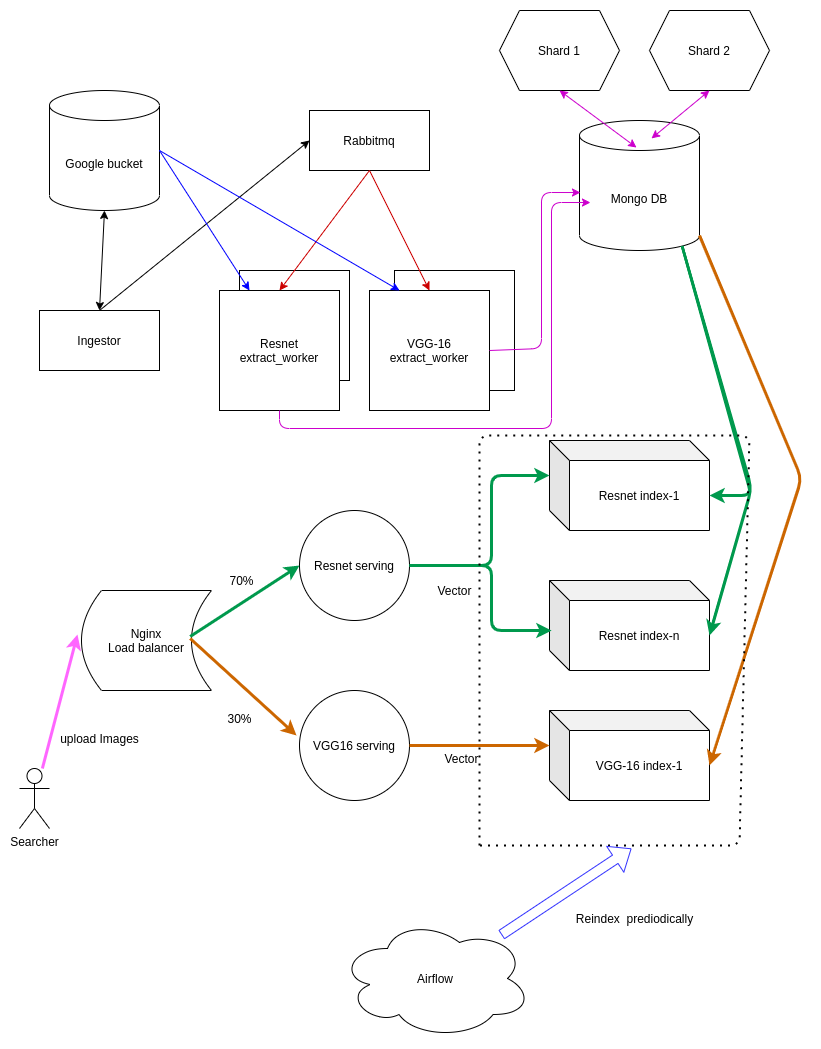

The diagram above was exported from draw.io. Its source (the exported page's mxGraphModel, read from the mxfile embedded in the PNG):
<mxGraphModel dx="1422" dy="893" grid="1" gridSize="10" guides="1" tooltips="1" connect="1" arrows="1" fold="1" page="1" pageScale="1" pageWidth="850" pageHeight="1100" math="0" shadow="0">
  <root>
    <mxCell id="0" />
    <mxCell id="1" parent="0" />
    <mxCell id="vB7TTEqYhdoYUlWw6Z11-13" value="" style="whiteSpace=wrap;html=1;aspect=fixed;" vertex="1" parent="1">
      <mxGeometry x="423" y="292" width="120" height="120" as="geometry" />
    </mxCell>
    <mxCell id="vB7TTEqYhdoYUlWw6Z11-12" value="" style="whiteSpace=wrap;html=1;aspect=fixed;" vertex="1" parent="1">
      <mxGeometry x="268" y="292" width="110" height="110" as="geometry" />
    </mxCell>
    <mxCell id="vB7TTEqYhdoYUlWw6Z11-1" value="Ingestor" style="rounded=0;whiteSpace=wrap;html=1;" vertex="1" parent="1">
      <mxGeometry x="68" y="332" width="120" height="60" as="geometry" />
    </mxCell>
    <mxCell id="vB7TTEqYhdoYUlWw6Z11-2" value="Google bucket" style="shape=cylinder3;whiteSpace=wrap;html=1;boundedLbl=1;backgroundOutline=1;size=15;" vertex="1" parent="1">
      <mxGeometry x="78" y="112" width="110" height="120" as="geometry" />
    </mxCell>
    <mxCell id="vB7TTEqYhdoYUlWw6Z11-5" value="Rabbitmq" style="rounded=0;whiteSpace=wrap;html=1;" vertex="1" parent="1">
      <mxGeometry x="338" y="132" width="120" height="60" as="geometry" />
    </mxCell>
    <mxCell id="vB7TTEqYhdoYUlWw6Z11-10" value="Resnet extract_worker" style="whiteSpace=wrap;html=1;aspect=fixed;" vertex="1" parent="1">
      <mxGeometry x="248" y="312" width="120" height="120" as="geometry" />
    </mxCell>
    <mxCell id="vB7TTEqYhdoYUlWw6Z11-11" value="VGG-16&lt;br&gt;extract_worker" style="whiteSpace=wrap;html=1;aspect=fixed;" vertex="1" parent="1">
      <mxGeometry x="398" y="312" width="120" height="120" as="geometry" />
    </mxCell>
    <mxCell id="vB7TTEqYhdoYUlWw6Z11-14" value="Mongo DB" style="shape=cylinder3;whiteSpace=wrap;html=1;boundedLbl=1;backgroundOutline=1;size=15;" vertex="1" parent="1">
      <mxGeometry x="608" y="142" width="120" height="130" as="geometry" />
    </mxCell>
    <mxCell id="vB7TTEqYhdoYUlWw6Z11-15" value="Shard 1" style="shape=hexagon;perimeter=hexagonPerimeter2;whiteSpace=wrap;html=1;fixedSize=1;" vertex="1" parent="1">
      <mxGeometry x="528" y="32" width="120" height="80" as="geometry" />
    </mxCell>
    <mxCell id="vB7TTEqYhdoYUlWw6Z11-16" value="Shard 2" style="shape=hexagon;perimeter=hexagonPerimeter2;whiteSpace=wrap;html=1;fixedSize=1;" vertex="1" parent="1">
      <mxGeometry x="678" y="32" width="120" height="80" as="geometry" />
    </mxCell>
    <mxCell id="vB7TTEqYhdoYUlWw6Z11-17" value="Resnet index-1" style="shape=cube;whiteSpace=wrap;html=1;boundedLbl=1;backgroundOutline=1;darkOpacity=0.05;darkOpacity2=0.1;" vertex="1" parent="1">
      <mxGeometry x="578" y="462" width="160" height="90" as="geometry" />
    </mxCell>
    <mxCell id="vB7TTEqYhdoYUlWw6Z11-18" value="Resnet index-n" style="shape=cube;whiteSpace=wrap;html=1;boundedLbl=1;backgroundOutline=1;darkOpacity=0.05;darkOpacity2=0.1;" vertex="1" parent="1">
      <mxGeometry x="578" y="602" width="160" height="90" as="geometry" />
    </mxCell>
    <mxCell id="vB7TTEqYhdoYUlWw6Z11-19" value="VGG-16 index-1" style="shape=cube;whiteSpace=wrap;html=1;boundedLbl=1;backgroundOutline=1;darkOpacity=0.05;darkOpacity2=0.1;" vertex="1" parent="1">
      <mxGeometry x="578" y="732" width="160" height="90" as="geometry" />
    </mxCell>
    <mxCell id="vB7TTEqYhdoYUlWw6Z11-20" value="Resnet serving" style="ellipse;whiteSpace=wrap;html=1;aspect=fixed;" vertex="1" parent="1">
      <mxGeometry x="328" y="532" width="110" height="110" as="geometry" />
    </mxCell>
    <mxCell id="vB7TTEqYhdoYUlWw6Z11-21" value="VGG16 serving" style="ellipse;whiteSpace=wrap;html=1;aspect=fixed;" vertex="1" parent="1">
      <mxGeometry x="328" y="712" width="110" height="110" as="geometry" />
    </mxCell>
    <mxCell id="vB7TTEqYhdoYUlWw6Z11-22" value="Nginx&lt;br&gt;Load balancer" style="shape=dataStorage;whiteSpace=wrap;html=1;fixedSize=1;" vertex="1" parent="1">
      <mxGeometry x="110" y="612" width="130" height="100" as="geometry" />
    </mxCell>
    <mxCell id="vB7TTEqYhdoYUlWw6Z11-23" value="Searcher" style="shape=umlActor;verticalLabelPosition=bottom;verticalAlign=top;html=1;outlineConnect=0;" vertex="1" parent="1">
      <mxGeometry x="48" y="790" width="30" height="60" as="geometry" />
    </mxCell>
    <mxCell id="vB7TTEqYhdoYUlWw6Z11-27" value="" style="endArrow=classic;html=1;exitX=0.5;exitY=0;exitDx=0;exitDy=0;entryX=0;entryY=0.5;entryDx=0;entryDy=0;" edge="1" parent="1" source="vB7TTEqYhdoYUlWw6Z11-1" target="vB7TTEqYhdoYUlWw6Z11-5">
      <mxGeometry width="50" height="50" relative="1" as="geometry">
        <mxPoint x="228" y="212" as="sourcePoint" />
        <mxPoint x="278" y="162" as="targetPoint" />
      </mxGeometry>
    </mxCell>
    <mxCell id="vB7TTEqYhdoYUlWw6Z11-28" value="" style="endArrow=classic;startArrow=classic;html=1;entryX=0.5;entryY=1;entryDx=0;entryDy=0;entryPerimeter=0;exitX=0.5;exitY=0;exitDx=0;exitDy=0;" edge="1" parent="1" source="vB7TTEqYhdoYUlWw6Z11-1" target="vB7TTEqYhdoYUlWw6Z11-2">
      <mxGeometry width="50" height="50" relative="1" as="geometry">
        <mxPoint x="108" y="302" as="sourcePoint" />
        <mxPoint x="158" y="252" as="targetPoint" />
      </mxGeometry>
    </mxCell>
    <mxCell id="vB7TTEqYhdoYUlWw6Z11-29" value="" style="endArrow=classic;html=1;exitX=0.5;exitY=1;exitDx=0;exitDy=0;entryX=0.5;entryY=0;entryDx=0;entryDy=0;strokeColor=#CC0000;" edge="1" parent="1" source="vB7TTEqYhdoYUlWw6Z11-5" target="vB7TTEqYhdoYUlWw6Z11-11">
      <mxGeometry width="50" height="50" relative="1" as="geometry">
        <mxPoint x="458" y="272" as="sourcePoint" />
        <mxPoint x="508" y="222" as="targetPoint" />
      </mxGeometry>
    </mxCell>
    <mxCell id="vB7TTEqYhdoYUlWw6Z11-30" value="" style="endArrow=classic;html=1;exitX=0.5;exitY=1;exitDx=0;exitDy=0;entryX=0.5;entryY=0;entryDx=0;entryDy=0;strokeColor=#CC0000;" edge="1" parent="1" source="vB7TTEqYhdoYUlWw6Z11-5" target="vB7TTEqYhdoYUlWw6Z11-10">
      <mxGeometry width="50" height="50" relative="1" as="geometry">
        <mxPoint x="398" y="262" as="sourcePoint" />
        <mxPoint x="448" y="212" as="targetPoint" />
      </mxGeometry>
    </mxCell>
    <mxCell id="vB7TTEqYhdoYUlWw6Z11-31" value="" style="endArrow=classic;html=1;exitX=1;exitY=0.5;exitDx=0;exitDy=0;exitPerimeter=0;entryX=0.25;entryY=0;entryDx=0;entryDy=0;strokeColor=#0000FF;" edge="1" parent="1" source="vB7TTEqYhdoYUlWw6Z11-2" target="vB7TTEqYhdoYUlWw6Z11-10">
      <mxGeometry width="50" height="50" relative="1" as="geometry">
        <mxPoint x="550" y="230" as="sourcePoint" />
        <mxPoint x="600" y="180" as="targetPoint" />
      </mxGeometry>
    </mxCell>
    <mxCell id="vB7TTEqYhdoYUlWw6Z11-32" value="" style="endArrow=classic;html=1;exitX=1;exitY=0.5;exitDx=0;exitDy=0;exitPerimeter=0;entryX=0.25;entryY=0;entryDx=0;entryDy=0;strokeColor=#0000FF;" edge="1" parent="1" source="vB7TTEqYhdoYUlWw6Z11-2" target="vB7TTEqYhdoYUlWw6Z11-11">
      <mxGeometry width="50" height="50" relative="1" as="geometry">
        <mxPoint x="650" y="330" as="sourcePoint" />
        <mxPoint x="700" y="280" as="targetPoint" />
      </mxGeometry>
    </mxCell>
    <mxCell id="vB7TTEqYhdoYUlWw6Z11-33" value="" style="endArrow=classic;html=1;exitX=1;exitY=0.5;exitDx=0;exitDy=0;entryX=0.008;entryY=0.554;entryDx=0;entryDy=0;entryPerimeter=0;strokeColor=#CC00CC;" edge="1" parent="1" source="vB7TTEqYhdoYUlWw6Z11-11" target="vB7TTEqYhdoYUlWw6Z11-14">
      <mxGeometry width="50" height="50" relative="1" as="geometry">
        <mxPoint x="630" y="380" as="sourcePoint" />
        <mxPoint x="680" y="330" as="targetPoint" />
        <Array as="points">
          <mxPoint x="570" y="370" />
          <mxPoint x="570" y="214" />
        </Array>
      </mxGeometry>
    </mxCell>
    <mxCell id="vB7TTEqYhdoYUlWw6Z11-34" value="" style="endArrow=classic;html=1;entryX=0.008;entryY=0.554;entryDx=0;entryDy=0;entryPerimeter=0;strokeColor=#CC00CC;exitX=0.5;exitY=1;exitDx=0;exitDy=0;" edge="1" parent="1" source="vB7TTEqYhdoYUlWw6Z11-10">
      <mxGeometry width="50" height="50" relative="1" as="geometry">
        <mxPoint x="390" y="470" as="sourcePoint" />
        <mxPoint x="618.96" y="224.01999999999998" as="targetPoint" />
        <Array as="points">
          <mxPoint x="308" y="450" />
          <mxPoint x="580" y="450" />
          <mxPoint x="580" y="224" />
        </Array>
      </mxGeometry>
    </mxCell>
    <mxCell id="vB7TTEqYhdoYUlWw6Z11-35" value="" style="endArrow=classic;startArrow=classic;html=1;strokeColor=#CC00CC;entryX=0.5;entryY=1;entryDx=0;entryDy=0;exitX=0.6;exitY=0.138;exitDx=0;exitDy=0;exitPerimeter=0;" edge="1" parent="1" source="vB7TTEqYhdoYUlWw6Z11-14" target="vB7TTEqYhdoYUlWw6Z11-16">
      <mxGeometry width="50" height="50" relative="1" as="geometry">
        <mxPoint x="680" y="150" as="sourcePoint" />
        <mxPoint x="730" y="100" as="targetPoint" />
      </mxGeometry>
    </mxCell>
    <mxCell id="vB7TTEqYhdoYUlWw6Z11-36" value="" style="endArrow=classic;startArrow=classic;html=1;strokeColor=#CC00CC;exitX=0.5;exitY=1;exitDx=0;exitDy=0;entryX=0.475;entryY=0.208;entryDx=0;entryDy=0;entryPerimeter=0;" edge="1" parent="1" source="vB7TTEqYhdoYUlWw6Z11-15" target="vB7TTEqYhdoYUlWw6Z11-14">
      <mxGeometry width="50" height="50" relative="1" as="geometry">
        <mxPoint x="650" y="170" as="sourcePoint" />
        <mxPoint x="700" y="120" as="targetPoint" />
      </mxGeometry>
    </mxCell>
    <mxCell id="vB7TTEqYhdoYUlWw6Z11-37" value="" style="endArrow=classic;html=1;exitX=0.855;exitY=1;exitDx=0;exitDy=-4.35;exitPerimeter=0;entryX=0;entryY=0;entryDx=160;entryDy=55;entryPerimeter=0;strokeWidth=3;strokeColor=#00994D;" edge="1" parent="1" source="vB7TTEqYhdoYUlWw6Z11-14" target="vB7TTEqYhdoYUlWw6Z11-17">
      <mxGeometry width="50" height="50" relative="1" as="geometry">
        <mxPoint x="780" y="420" as="sourcePoint" />
        <mxPoint x="790" y="500" as="targetPoint" />
        <Array as="points">
          <mxPoint x="780" y="517" />
        </Array>
      </mxGeometry>
    </mxCell>
    <mxCell id="vB7TTEqYhdoYUlWw6Z11-38" value="" style="endArrow=classic;html=1;exitX=0.855;exitY=1;exitDx=0;exitDy=-4.35;exitPerimeter=0;entryX=0;entryY=0;entryDx=160;entryDy=55;entryPerimeter=0;strokeWidth=3;strokeColor=#00994D;" edge="1" parent="1" source="vB7TTEqYhdoYUlWw6Z11-14" target="vB7TTEqYhdoYUlWw6Z11-18">
      <mxGeometry width="50" height="50" relative="1" as="geometry">
        <mxPoint x="780" y="390" as="sourcePoint" />
        <mxPoint x="830" y="340" as="targetPoint" />
        <Array as="points">
          <mxPoint x="780" y="510" />
        </Array>
      </mxGeometry>
    </mxCell>
    <mxCell id="vB7TTEqYhdoYUlWw6Z11-39" value="" style="endArrow=classic;html=1;strokeWidth=3;exitX=1;exitY=1;exitDx=0;exitDy=-15;exitPerimeter=0;entryX=0;entryY=0;entryDx=160;entryDy=55;entryPerimeter=0;strokeColor=#CC6600;" edge="1" parent="1" source="vB7TTEqYhdoYUlWw6Z11-14" target="vB7TTEqYhdoYUlWw6Z11-19">
      <mxGeometry width="50" height="50" relative="1" as="geometry">
        <mxPoint x="870" y="410" as="sourcePoint" />
        <mxPoint x="920" y="360" as="targetPoint" />
        <Array as="points">
          <mxPoint x="830" y="500" />
        </Array>
      </mxGeometry>
    </mxCell>
    <mxCell id="vB7TTEqYhdoYUlWw6Z11-40" value="" style="endArrow=classic;html=1;strokeWidth=3;entryX=0;entryY=0;entryDx=0;entryDy=35;entryPerimeter=0;exitX=1;exitY=0.5;exitDx=0;exitDy=0;strokeColor=#00994D;" edge="1" parent="1" source="vB7TTEqYhdoYUlWw6Z11-20" target="vB7TTEqYhdoYUlWw6Z11-17">
      <mxGeometry width="50" height="50" relative="1" as="geometry">
        <mxPoint x="500" y="570" as="sourcePoint" />
        <mxPoint x="550" y="570" as="targetPoint" />
        <Array as="points">
          <mxPoint x="520" y="587" />
          <mxPoint x="520" y="497" />
        </Array>
      </mxGeometry>
    </mxCell>
    <mxCell id="vB7TTEqYhdoYUlWw6Z11-41" value="" style="endArrow=classic;html=1;strokeWidth=3;exitX=1;exitY=0.5;exitDx=0;exitDy=0;entryX=0.013;entryY=0.556;entryDx=0;entryDy=0;entryPerimeter=0;strokeColor=#00994D;" edge="1" parent="1" source="vB7TTEqYhdoYUlWw6Z11-20" target="vB7TTEqYhdoYUlWw6Z11-18">
      <mxGeometry width="50" height="50" relative="1" as="geometry">
        <mxPoint x="520" y="630" as="sourcePoint" />
        <mxPoint x="570" y="580" as="targetPoint" />
        <Array as="points">
          <mxPoint x="520" y="587" />
          <mxPoint x="520" y="652" />
        </Array>
      </mxGeometry>
    </mxCell>
    <mxCell id="vB7TTEqYhdoYUlWw6Z11-42" value="" style="endArrow=classic;html=1;strokeColor=#CC6600;strokeWidth=3;exitX=1;exitY=0.5;exitDx=0;exitDy=0;entryX=0;entryY=0;entryDx=0;entryDy=35;entryPerimeter=0;" edge="1" parent="1" source="vB7TTEqYhdoYUlWw6Z11-21" target="vB7TTEqYhdoYUlWw6Z11-19">
      <mxGeometry width="50" height="50" relative="1" as="geometry">
        <mxPoint x="440" y="750" as="sourcePoint" />
        <mxPoint x="550" y="750" as="targetPoint" />
      </mxGeometry>
    </mxCell>
    <mxCell id="vB7TTEqYhdoYUlWw6Z11-43" value="" style="endArrow=classic;html=1;strokeColor=#00994D;strokeWidth=3;exitX=0.836;exitY=0.46;exitDx=0;exitDy=0;exitPerimeter=0;entryX=0;entryY=0.5;entryDx=0;entryDy=0;" edge="1" parent="1" source="vB7TTEqYhdoYUlWw6Z11-22" target="vB7TTEqYhdoYUlWw6Z11-20">
      <mxGeometry width="50" height="50" relative="1" as="geometry">
        <mxPoint x="330" y="690" as="sourcePoint" />
        <mxPoint x="380" y="640" as="targetPoint" />
      </mxGeometry>
    </mxCell>
    <mxCell id="vB7TTEqYhdoYUlWw6Z11-44" value="" style="endArrow=classic;html=1;strokeWidth=3;exitX=0.836;exitY=0.48;exitDx=0;exitDy=0;exitPerimeter=0;entryX=-0.027;entryY=0.409;entryDx=0;entryDy=0;entryPerimeter=0;strokeColor=#CC6600;" edge="1" parent="1" source="vB7TTEqYhdoYUlWw6Z11-22" target="vB7TTEqYhdoYUlWw6Z11-21">
      <mxGeometry width="50" height="50" relative="1" as="geometry">
        <mxPoint x="280" y="850" as="sourcePoint" />
        <mxPoint x="330" y="800" as="targetPoint" />
      </mxGeometry>
    </mxCell>
    <mxCell id="vB7TTEqYhdoYUlWw6Z11-45" value="" style="endArrow=classic;html=1;strokeWidth=3;entryX=-0.031;entryY=0.44;entryDx=0;entryDy=0;entryPerimeter=0;strokeColor=#FF66FF;" edge="1" parent="1" source="vB7TTEqYhdoYUlWw6Z11-23" target="vB7TTEqYhdoYUlWw6Z11-22">
      <mxGeometry width="50" height="50" relative="1" as="geometry">
        <mxPoint x="70" y="690" as="sourcePoint" />
        <mxPoint x="120" y="640" as="targetPoint" />
      </mxGeometry>
    </mxCell>
    <mxCell id="vB7TTEqYhdoYUlWw6Z11-47" value="70%" style="text;html=1;align=center;verticalAlign=middle;resizable=0;points=[];autosize=1;" vertex="1" parent="1">
      <mxGeometry x="250" y="592" width="40" height="20" as="geometry" />
    </mxCell>
    <mxCell id="vB7TTEqYhdoYUlWw6Z11-48" value="30%" style="text;html=1;align=center;verticalAlign=middle;resizable=0;points=[];autosize=1;" vertex="1" parent="1">
      <mxGeometry x="248" y="730" width="40" height="20" as="geometry" />
    </mxCell>
    <mxCell id="vB7TTEqYhdoYUlWw6Z11-49" value="upload Images" style="text;html=1;align=center;verticalAlign=middle;resizable=0;points=[];autosize=1;" vertex="1" parent="1">
      <mxGeometry x="83" y="750" width="90" height="20" as="geometry" />
    </mxCell>
    <mxCell id="vB7TTEqYhdoYUlWw6Z11-50" value="Vector" style="text;html=1;align=center;verticalAlign=middle;resizable=0;points=[];autosize=1;" vertex="1" parent="1">
      <mxGeometry x="458" y="602" width="50" height="20" as="geometry" />
    </mxCell>
    <mxCell id="vB7TTEqYhdoYUlWw6Z11-51" value="Vector" style="text;html=1;align=center;verticalAlign=middle;resizable=0;points=[];autosize=1;" vertex="1" parent="1">
      <mxGeometry x="465" y="770" width="50" height="20" as="geometry" />
    </mxCell>
    <mxCell id="vB7TTEqYhdoYUlWw6Z11-57" value="Airflow" style="ellipse;shape=cloud;whiteSpace=wrap;html=1;" vertex="1" parent="1">
      <mxGeometry x="368" y="940" width="192" height="120" as="geometry" />
    </mxCell>
    <mxCell id="vB7TTEqYhdoYUlWw6Z11-58" value="" style="endArrow=none;dashed=1;html=1;dashPattern=1 3;strokeWidth=2;" edge="1" parent="1">
      <mxGeometry width="50" height="50" relative="1" as="geometry">
        <mxPoint x="508" y="867" as="sourcePoint" />
        <mxPoint x="508" y="867" as="targetPoint" />
        <Array as="points">
          <mxPoint x="508" y="457" />
          <mxPoint x="778" y="457" />
          <mxPoint x="768" y="867" />
        </Array>
      </mxGeometry>
    </mxCell>
    <mxCell id="vB7TTEqYhdoYUlWw6Z11-59" value="" style="shape=flexArrow;endArrow=classic;html=1;strokeWidth=1;strokeColor=#3333FF;" edge="1" parent="1" source="vB7TTEqYhdoYUlWw6Z11-57">
      <mxGeometry width="50" height="50" relative="1" as="geometry">
        <mxPoint x="730" y="950" as="sourcePoint" />
        <mxPoint x="660" y="870" as="targetPoint" />
      </mxGeometry>
    </mxCell>
    <mxCell id="vB7TTEqYhdoYUlWw6Z11-60" value="Reindex&amp;nbsp; prediodically" style="text;html=1;align=center;verticalAlign=middle;resizable=0;points=[];autosize=1;" vertex="1" parent="1">
      <mxGeometry x="598" y="930" width="130" height="20" as="geometry" />
    </mxCell>
  </root>
</mxGraphModel>